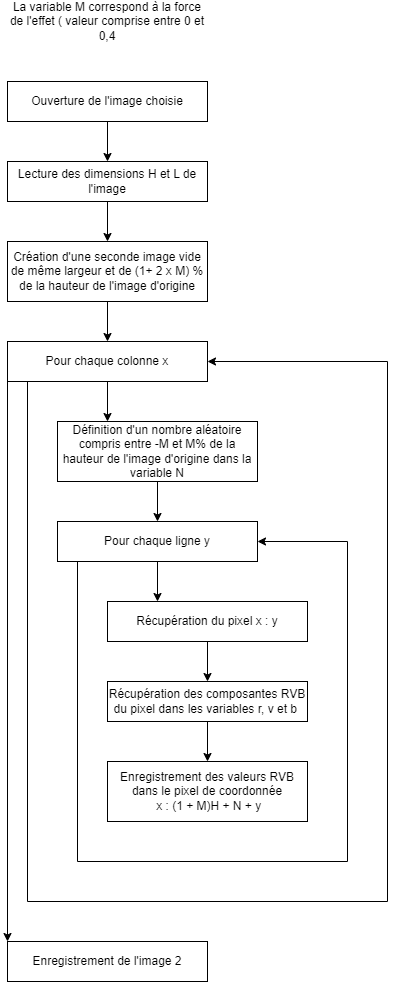

The diagram above was exported from draw.io. Its source (the exported page's mxGraphModel, read from the mxfile embedded in the PNG):
<mxGraphModel dx="548" dy="1710" grid="1" gridSize="10" guides="1" tooltips="1" connect="1" arrows="1" fold="1" page="1" pageScale="1" pageWidth="827" pageHeight="1169" math="0" shadow="0">
  <root>
    <mxCell id="0" />
    <mxCell id="1" parent="0" />
    <mxCell id="NSZZyUumAfaSoyWjECCj-2" value="Ouverture de l'image choisie" style="rounded=0;whiteSpace=wrap;html=1;" parent="1" vertex="1">
      <mxGeometry x="40" y="80" width="200" height="40" as="geometry" />
    </mxCell>
    <mxCell id="NSZZyUumAfaSoyWjECCj-3" value="Lecture des dimensions H et L de l'image" style="rounded=0;whiteSpace=wrap;html=1;" parent="1" vertex="1">
      <mxGeometry x="40" y="160" width="200" height="40" as="geometry" />
    </mxCell>
    <mxCell id="NSZZyUumAfaSoyWjECCj-4" value="" style="endArrow=classic;html=1;rounded=0;entryX=0.5;entryY=0;entryDx=0;entryDy=0;exitX=0.5;exitY=1;exitDx=0;exitDy=0;" parent="1" source="NSZZyUumAfaSoyWjECCj-2" target="NSZZyUumAfaSoyWjECCj-3" edge="1">
      <mxGeometry width="50" height="50" relative="1" as="geometry">
        <mxPoint x="139.5" y="130" as="sourcePoint" />
        <mxPoint x="139.5" y="160" as="targetPoint" />
      </mxGeometry>
    </mxCell>
    <mxCell id="NSZZyUumAfaSoyWjECCj-5" value="Création d'une seconde image vide de même largeur et de (1+ 2 x M) % de la hauteur de l'image d'origine" style="rounded=0;whiteSpace=wrap;html=1;" parent="1" vertex="1">
      <mxGeometry x="40" y="240" width="200" height="60" as="geometry" />
    </mxCell>
    <mxCell id="NSZZyUumAfaSoyWjECCj-6" value="" style="endArrow=classic;html=1;rounded=0;exitX=0.5;exitY=1;exitDx=0;exitDy=0;entryX=0.5;entryY=0;entryDx=0;entryDy=0;" parent="1" source="NSZZyUumAfaSoyWjECCj-3" target="NSZZyUumAfaSoyWjECCj-5" edge="1">
      <mxGeometry width="50" height="50" relative="1" as="geometry">
        <mxPoint x="390" y="330" as="sourcePoint" />
        <mxPoint x="440" y="280" as="targetPoint" />
      </mxGeometry>
    </mxCell>
    <mxCell id="NSZZyUumAfaSoyWjECCj-7" value="Pour chaque colonne x" style="rounded=0;whiteSpace=wrap;html=1;" parent="1" vertex="1">
      <mxGeometry x="40" y="340" width="200" height="40" as="geometry" />
    </mxCell>
    <mxCell id="NSZZyUumAfaSoyWjECCj-8" value="" style="endArrow=classic;html=1;rounded=0;exitX=0.5;exitY=1;exitDx=0;exitDy=0;entryX=0.5;entryY=0;entryDx=0;entryDy=0;" parent="1" source="NSZZyUumAfaSoyWjECCj-5" target="NSZZyUumAfaSoyWjECCj-7" edge="1">
      <mxGeometry width="50" height="50" relative="1" as="geometry">
        <mxPoint x="390" y="330" as="sourcePoint" />
        <mxPoint x="440" y="280" as="targetPoint" />
      </mxGeometry>
    </mxCell>
    <mxCell id="NSZZyUumAfaSoyWjECCj-9" value="Définition d'un nombre aléatoire compris entre -M et M% de la hauteur de l'image d'origine dans la variable N" style="rounded=0;whiteSpace=wrap;html=1;" parent="1" vertex="1">
      <mxGeometry x="90" y="420" width="200" height="60" as="geometry" />
    </mxCell>
    <mxCell id="NSZZyUumAfaSoyWjECCj-10" value="" style="endArrow=classic;html=1;rounded=0;exitX=0.5;exitY=1;exitDx=0;exitDy=0;entryX=0.25;entryY=0;entryDx=0;entryDy=0;" parent="1" source="NSZZyUumAfaSoyWjECCj-7" target="NSZZyUumAfaSoyWjECCj-9" edge="1">
      <mxGeometry width="50" height="50" relative="1" as="geometry">
        <mxPoint x="390" y="330" as="sourcePoint" />
        <mxPoint x="440" y="280" as="targetPoint" />
      </mxGeometry>
    </mxCell>
    <mxCell id="NSZZyUumAfaSoyWjECCj-11" value="Pour chaque ligne y" style="rounded=0;whiteSpace=wrap;html=1;" parent="1" vertex="1">
      <mxGeometry x="90" y="520" width="200" height="40" as="geometry" />
    </mxCell>
    <mxCell id="NSZZyUumAfaSoyWjECCj-12" value="" style="endArrow=classic;html=1;rounded=0;exitX=0.5;exitY=1;exitDx=0;exitDy=0;entryX=0.5;entryY=0;entryDx=0;entryDy=0;" parent="1" source="NSZZyUumAfaSoyWjECCj-9" target="NSZZyUumAfaSoyWjECCj-11" edge="1">
      <mxGeometry width="50" height="50" relative="1" as="geometry">
        <mxPoint x="390" y="430" as="sourcePoint" />
        <mxPoint x="440" y="380" as="targetPoint" />
      </mxGeometry>
    </mxCell>
    <mxCell id="NSZZyUumAfaSoyWjECCj-19" style="edgeStyle=orthogonalEdgeStyle;rounded=0;orthogonalLoop=1;jettySize=auto;html=1;exitX=0.5;exitY=1;exitDx=0;exitDy=0;entryX=0.5;entryY=0;entryDx=0;entryDy=0;" parent="1" source="NSZZyUumAfaSoyWjECCj-13" target="NSZZyUumAfaSoyWjECCj-18" edge="1">
      <mxGeometry relative="1" as="geometry" />
    </mxCell>
    <mxCell id="NSZZyUumAfaSoyWjECCj-13" value="Récupération des composantes RVB du pixel dans les variables r, v et b&amp;nbsp;" style="rounded=0;whiteSpace=wrap;html=1;" parent="1" vertex="1">
      <mxGeometry x="140" y="680" width="200" height="40" as="geometry" />
    </mxCell>
    <mxCell id="NSZZyUumAfaSoyWjECCj-15" value="Récupération du pixel x : y" style="rounded=0;whiteSpace=wrap;html=1;" parent="1" vertex="1">
      <mxGeometry x="140" y="600" width="200" height="40" as="geometry" />
    </mxCell>
    <mxCell id="NSZZyUumAfaSoyWjECCj-16" value="" style="endArrow=classic;html=1;rounded=0;exitX=0.5;exitY=1;exitDx=0;exitDy=0;entryX=0.25;entryY=0;entryDx=0;entryDy=0;" parent="1" source="NSZZyUumAfaSoyWjECCj-11" target="NSZZyUumAfaSoyWjECCj-15" edge="1">
      <mxGeometry width="50" height="50" relative="1" as="geometry">
        <mxPoint x="390" y="470" as="sourcePoint" />
        <mxPoint x="440" y="420" as="targetPoint" />
      </mxGeometry>
    </mxCell>
    <mxCell id="NSZZyUumAfaSoyWjECCj-17" value="" style="endArrow=classic;html=1;rounded=0;exitX=0.5;exitY=1;exitDx=0;exitDy=0;entryX=0.5;entryY=0;entryDx=0;entryDy=0;" parent="1" source="NSZZyUumAfaSoyWjECCj-15" target="NSZZyUumAfaSoyWjECCj-13" edge="1">
      <mxGeometry width="50" height="50" relative="1" as="geometry">
        <mxPoint x="390" y="470" as="sourcePoint" />
        <mxPoint x="440" y="420" as="targetPoint" />
      </mxGeometry>
    </mxCell>
    <mxCell id="NSZZyUumAfaSoyWjECCj-18" value="Enregistrement des valeurs RVB dans le pixel de coordonnée&lt;br&gt;&amp;nbsp;x : (1 + M)H + N + y" style="rounded=0;whiteSpace=wrap;html=1;" parent="1" vertex="1">
      <mxGeometry x="140" y="760" width="200" height="60" as="geometry" />
    </mxCell>
    <mxCell id="NSZZyUumAfaSoyWjECCj-25" value="" style="endArrow=classic;html=1;rounded=0;entryX=1;entryY=0.5;entryDx=0;entryDy=0;" parent="1" target="NSZZyUumAfaSoyWjECCj-11" edge="1">
      <mxGeometry width="50" height="50" relative="1" as="geometry">
        <mxPoint x="110" y="560" as="sourcePoint" />
        <mxPoint x="440" y="620" as="targetPoint" />
        <Array as="points">
          <mxPoint x="110" y="860" />
          <mxPoint x="380" y="860" />
          <mxPoint x="380" y="540" />
        </Array>
      </mxGeometry>
    </mxCell>
    <mxCell id="NSZZyUumAfaSoyWjECCj-27" value="" style="endArrow=classic;html=1;rounded=0;exitX=0.1;exitY=1;exitDx=0;exitDy=0;exitPerimeter=0;entryX=1;entryY=0.5;entryDx=0;entryDy=0;" parent="1" source="NSZZyUumAfaSoyWjECCj-7" target="NSZZyUumAfaSoyWjECCj-7" edge="1">
      <mxGeometry width="50" height="50" relative="1" as="geometry">
        <mxPoint x="-30" y="490" as="sourcePoint" />
        <mxPoint x="510" y="910" as="targetPoint" />
        <Array as="points">
          <mxPoint x="60" y="900" />
          <mxPoint x="420" y="900" />
          <mxPoint x="420" y="360" />
        </Array>
      </mxGeometry>
    </mxCell>
    <mxCell id="NSZZyUumAfaSoyWjECCj-28" value="" style="endArrow=classic;html=1;rounded=0;exitX=0;exitY=1;exitDx=0;exitDy=0;entryX=0;entryY=0;entryDx=0;entryDy=0;" parent="1" source="NSZZyUumAfaSoyWjECCj-7" target="NSZZyUumAfaSoyWjECCj-29" edge="1">
      <mxGeometry width="50" height="50" relative="1" as="geometry">
        <mxPoint x="390" y="680" as="sourcePoint" />
        <mxPoint x="40" y="940" as="targetPoint" />
        <Array as="points">
          <mxPoint x="40" y="940" />
        </Array>
      </mxGeometry>
    </mxCell>
    <mxCell id="NSZZyUumAfaSoyWjECCj-29" value="Enregistrement de l'image 2" style="rounded=0;whiteSpace=wrap;html=1;" parent="1" vertex="1">
      <mxGeometry x="40" y="940" width="200" height="40" as="geometry" />
    </mxCell>
    <mxCell id="m1P0dxApz12zkpkzzquo-1" value="La variable M correspond à la force de l'effet ( valeur comprise entre 0 et 0,4" style="text;html=1;align=center;verticalAlign=middle;whiteSpace=wrap;rounded=0;" parent="1" vertex="1">
      <mxGeometry x="40" width="200" height="40" as="geometry" />
    </mxCell>
  </root>
</mxGraphModel>